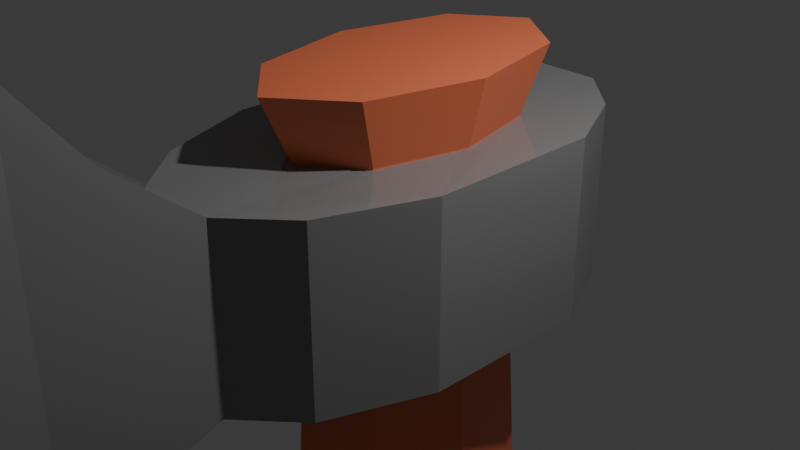# Source: untitled453453.blend  (saved by Blender 4.2.66; exported with 4.5.12 LTS)
import bpy
from mathutils import Matrix  # noqa: F401  (used for matrix-valued properties, if any)

bpy.ops.wm.read_factory_settings(use_empty=True)
scene = bpy.context.scene
scene.name = 'Scene'

# ---- collections
col_collection = bpy.data.collections.new('Collection'); scene.collection.children.link(col_collection)

# ---- materials (node trees are filled in below, after node groups)
mat_material_001 = bpy.data.materials.new('Material.001')
mat_material_002 = bpy.data.materials.new('Material.002')
mat_material_003 = bpy.data.materials.new('Material.003')

# ---- material node trees
mat_material_001.use_nodes = True; mat_material_001.node_tree.nodes.clear()
_N = mat_material_001.node_tree.nodes; _L = mat_material_001.node_tree.links
n0 = _N.new('ShaderNodeBsdfPrincipled'); n0.name = 'Principled BSDF'; n0.location = (10, 300)
n0.subsurface_method = 'RANDOM_WALK_SKIN'
n0.inputs[0].default_value = (0.8001, 0.186, 0.08311, 1.0)
n1 = _N.new('ShaderNodeOutputMaterial'); n1.name = 'Material Output'; n1.location = (300, 300)
_L.new(n0.outputs[0], n1.inputs[0])
n1.is_active_output = True
mat_material_002.use_nodes = True; mat_material_002.node_tree.nodes.clear()
_N = mat_material_002.node_tree.nodes; _L = mat_material_002.node_tree.links
n0 = _N.new('ShaderNodeBsdfPrincipled'); n0.name = 'Principled BSDF'; n0.location = (10, 300)
n0.subsurface_method = 'BURLEY'
n0.inputs[0].default_value = (0.2413, 0.2413, 0.2413, 1.0)
n0.inputs[2].default_value = 0.0
n1 = _N.new('ShaderNodeOutputMaterial'); n1.name = 'Material Output'; n1.location = (300, 300)
_L.new(n0.outputs[0], n1.inputs[0])
n1.is_active_output = True
mat_material_003.use_nodes = True; mat_material_003.node_tree.nodes.clear()
_N = mat_material_003.node_tree.nodes; _L = mat_material_003.node_tree.links
n0 = _N.new('ShaderNodeBsdfPrincipled'); n0.name = 'Principled BSDF'; n0.location = (10, 300)
n0.inputs[0].default_value = (0.6451, 0.6451, 0.6451, 1.0)
n1 = _N.new('ShaderNodeOutputMaterial'); n1.name = 'Material Output'; n1.location = (300, 300)
_L.new(n0.outputs[0], n1.inputs[0])
n1.is_active_output = True

# ---- world
world_world = bpy.data.worlds.new('World'); scene.world = world_world
world_world.use_nodes = True; world_world.node_tree.nodes.clear()
_N = world_world.node_tree.nodes; _L = world_world.node_tree.links
n0 = _N.new('ShaderNodeOutputWorld'); n0.name = 'World Output'; n0.location = (300, 300)
n1 = _N.new('ShaderNodeBackground'); n1.name = 'Background'; n1.location = (10, 300)
n1.inputs[0].default_value = (0.05088, 0.05088, 0.05088, 1.0)
_L.new(n1.outputs[0], n0.inputs[0])
n0.is_active_output = True
world_world.color = (0.05088, 0.05088, 0.05088)
world_world.sun_shadow_jitter_overblur = 0.0

# ---- cameras
cam_camera = bpy.data.cameras.new('Camera')
cam_camera.clip_end = 100.0
cam_camera.ortho_scale = 7.314

# ---- lights
light_light = bpy.data.lights.new('Light', 'POINT')
light_light.energy = 1000.0
light_light.shadow_soft_size = 0.1

# ---- meshes
me_cube_001 = bpy.data.meshes.new('Cube.001')
me_cube_001.from_pydata([], [], [])
_uv = me_cube_001.uv_layers.new(name='UVMap')
_uv.uv.foreach_set('vector', [])
me_cube_001.update()
me_cube_002 = bpy.data.meshes.new('Cube.002')
me_cube_002.from_pydata([(-1.0, -1.963, -1.0), (-1.0, -1.963, 1.0), (-1.0, 1.963, -1.0), (-1.0, 1.963, 1.0), (1.0, -1.963, -1.0), (1.0, -1.963, 1.0), (1.0, 1.963, -1.0), (1.0, 1.963, 1.0), (-1.426, 1.095, -1.0), (-1.418, 1.095, 1.0), (1.419, 1.095, -1.0), (1.418, 1.095, 1.0), (-1.418, -0.8338, -1.0), (1.418, -0.8338, 1.0), (-1.424, -0.8338, 1.0), (1.418, -0.8338, -1.0), (-0.4984, 2.522, -1.0), (-0.4984, 2.522, 1.0), (-0.4978, -2.522, -1.0), (-0.4984, -2.522, 1.0), (-0.6137, 1.208, 0.9478), (-0.6182, 1.062, -1.0), (-0.6283, -0.8888, 0.9487), (-0.5755, -0.8004, -1.0), (0.4001, 2.522, 1.0), (0.3995, -2.522, -1.0), (0.5018, 1.209, 0.948), (0.4872, -0.8886, 0.9489), (0.4001, 2.522, -1.0), (0.4001, -2.522, 1.0), (0.5403, 1.062, -1.0), (0.4772, -0.8004, -1.0), (-0.03895, 1.448, -1.0), (-0.04916, -1.186, -1.0), (-0.7939, 0.1308, -1.0), (-0.8774, 0.1737, 0.9477), (-0.06023, 1.618, 0.9478), (-0.05511, -1.334, 0.9482), (0.7212, 0.1745, 0.9479), (0.6957, 0.1308, -1.0), (0.41, -0.7564, 0.9507), (-0.5437, -0.7589, 0.9489), (-0.4984, -0.684, -1.0), (0.4001, -0.684, -1.0), (0.3321, -3.38, 1.682), (-0.4304, -3.38, 1.682), (-0.4304, -3.38, -1.388), (0.3321, -3.38, -1.388), (0.2799, -4.06, 2.547), (-0.3782, -4.06, 2.547), (-0.3782, -4.06, -2.253), (0.2799, -4.06, -2.253), (0.3273, -5.256, 4.298), (-0.4256, -5.256, 4.298), (-0.4256, -5.256, -3.836), (0.3273, -5.256, -3.836), (0.4001, -6.362, 5.808), (-0.4984, -6.362, 5.808), (-0.4984, -6.362, -5.808), (0.4001, -6.362, -5.808), (0.4001, -7.342, 7.87), (-0.4984, -7.342, 7.87), (-0.4984, -7.342, -7.66), (0.4001, -7.342, -7.66), (-0.05576, -8.077, 9.63), (-0.04256, -8.077, 9.63), (-0.04256, -8.077, -9.672), (-0.05576, -8.077, -9.672), (-0.04934, 1.93, 1.694), (-0.7497, 1.414, 1.694), (-1.044, 0.1697, 1.694), (-0.7497, -1.056, 1.694), (-0.04029, -1.634, 1.694), (0.6692, -1.056, 1.694), (0.963, 0.1697, 1.694), (0.6692, 1.414, 1.694), (-0.5707, 1.099, -23.95), (-0.04734, 1.485, -23.85), (-0.7903, 0.1695, -24.19), (-0.5707, -0.7463, -24.43), (-0.04058, -1.178, -24.55), (0.4896, -0.7463, -24.43), (0.7092, 0.1695, -24.19), (0.4896, 1.099, -23.95), (-0.04033, -1.567, -4.988), (-0.7235, -1.01, -4.988), (-1.006, 0.1697, -4.988), (-0.7235, 1.368, -4.988), (0.6428, 1.368, -4.988), (0.9258, 0.1697, -4.988), (0.6428, -1.01, -4.988), (-0.04905, 1.865, -4.988), (-0.0404, -1.456, -9.148), (-0.9447, 0.1696, -9.148), (0.5991, 1.291, -9.148), (0.5991, -0.9351, -9.148), (-0.6799, -0.9351, -9.148), (-0.6799, 1.291, -9.148), (0.8639, 0.1696, -9.148), (-0.04856, 1.756, -9.148), (-0.04058, -1.178, -13.28), (-0.7903, 0.1695, -13.28), (0.4896, 1.099, -13.28), (0.4896, -0.7463, -13.28), (-0.5707, -0.7463, -13.28), (-0.5707, 1.099, -13.28), (0.7092, 0.1695, -13.28), (-0.04734, 1.485, -13.28), (-0.04058, -1.178, -17.47), (-0.7903, 0.1695, -17.47), (0.4896, 1.099, -17.47), (0.4896, -0.7463, -17.47), (-0.5707, -0.7463, -17.47), (-0.5707, 1.099, -17.47), (0.7092, 0.1695, -17.47), (-0.04734, 1.485, -17.47), (-0.04058, -1.178, -20.83), (-0.7903, 0.1695, -20.83), (0.4896, 1.099, -20.83), (0.4896, -0.7463, -20.83), (-0.5707, -0.7463, -20.83), (-0.5707, 1.099, -20.83), (0.7092, 0.1695, -20.83), (-0.04734, 1.485, -20.83), (-0.6158, -0.8243, 0.9648), (-0.6158, 1.179, 0.9648), (0.7731, 0.1696, 0.9648), (-0.04784, 1.597, 0.9648), (-0.04051, -1.293, 0.9648), (-0.8542, 0.1696, 0.9648), (0.5348, 1.179, 0.9648), (0.5348, -0.8243, 0.9648), (-0.04053, -1.255, -1.018), (-0.8329, 0.1695, -1.018), (0.5198, 1.152, -1.018), (0.5198, -0.7984, -1.018), (-0.6008, -0.7984, -1.018), (-0.6008, 1.152, -1.018), (0.7518, 0.1695, -1.018), (-0.04768, 1.56, -1.018), (-0.5707, -0.7463, -20.83), (-0.5707, 1.099, -20.83), (0.7092, 0.1695, -20.83), (-0.04734, 1.485, -20.83), (-0.04058, -1.178, -20.83), (-0.7903, 0.1695, -20.83), (0.4896, 1.099, -20.83), (0.4896, -0.7463, -20.83), (-0.5707, -0.7463, -16.95), (-0.5707, 1.099, -16.95), (0.7092, 0.1695, -16.95), (-0.04734, 1.485, -16.95), (-0.04058, -1.178, -16.95), (-0.7903, 0.1695, -16.95), (0.4896, 1.099, -16.95), (0.4896, -0.7463, -16.95), (-0.04058, -1.178, -21.64), (-0.7903, 0.1695, -21.64), (0.4896, 1.099, -21.64), (0.4896, -0.7463, -21.64), (-0.5707, -0.7463, -21.64), (-0.5707, 1.099, -21.64), (0.7092, 0.1695, -21.64), (-0.04734, 1.485, -21.64), (-0.04058, -1.319, -16.95), (-0.04058, -1.319, -17.47), (-0.9311, 0.1693, -16.95), (-0.9311, 0.1693, -17.47), (0.6066, 1.178, -16.95), (0.6066, 1.178, -17.47), (0.6088, -0.8213, -16.95), (0.6088, -0.8213, -17.47), (0.85, 0.1693, -17.47), (-0.04819, 1.626, -17.47), (-0.6882, 1.177, -17.47), (-0.69, -0.8213, -17.47), (-0.69, -0.8213, -21.64), (-0.69, -0.8213, -20.83), (-0.6882, 1.177, -21.64), (-0.6882, 1.177, -20.83), (0.85, 0.1693, -21.64), (0.85, 0.1693, -20.83), (-0.04819, 1.626, -21.64), (-0.04819, 1.626, -20.83), (0.6088, -0.8213, -20.83), (0.6066, 1.178, -20.83), (-0.9311, 0.1693, -20.83), (-0.04058, -1.319, -20.83), (-0.69, -0.8213, -16.95), (-0.6882, 1.177, -16.95), (0.85, 0.1693, -16.95), (-0.04819, 1.626, -16.95), (-0.04058, -1.319, -21.64), (-0.9311, 0.1693, -21.64), (0.6066, 1.178, -21.64), (0.6088, -0.8213, -21.64), (-0.5707, 1.099, -24.14), (-0.04734, 1.485, -24.05), (-0.7903, 0.1695, -24.35), (-0.5707, -0.7463, -24.56), (-0.04058, -1.178, -24.66), (0.4896, -0.7463, -24.56), (0.7092, 0.1695, -24.35), (0.4896, 1.099, -24.14), (-0.5707, 1.116, -23.98), (-0.04734, 1.502, -23.89), (-0.7903, 0.1861, -24.22), (-0.5707, -0.7297, -24.45), (-0.04058, -1.162, -24.56), (0.4896, -0.7297, -24.45), (0.7092, 0.1861, -24.22), (0.4896, 1.116, -23.98), (-0.5331, 1.72, -26.66), (-0.04692, 2.078, -26.57), (-0.7371, 0.8564, -26.88), (-0.5331, 0.005652, -27.09), (-0.04063, -0.3957, -27.19), (0.4518, 0.005652, -27.09), (0.6558, 0.8564, -26.88), (0.4518, 1.72, -26.66), (0.4518, 1.443, -25.56), (0.6558, 0.579, -25.78), (0.4518, -0.2717, -25.99), (-0.04064, -0.6731, -26.09), (-0.5331, -0.2717, -25.99), (-0.7371, 0.579, -25.78), (-0.5331, 1.443, -25.56), (-0.04692, 1.801, -25.47), (0.4518, 1.719, -26.66), (0.4518, 0.004521, -27.09), (-0.5331, 0.004521, -27.09), (-0.5331, 1.719, -26.66), (0.6558, 0.8553, -26.87), (-0.04063, -0.3968, -27.19), (-0.7371, 0.8553, -26.87), (-0.04692, 2.077, -26.57), (1.062, 1.072, -26.5), (0.8111, 0.855, -26.87), (1.062, 0.4854, -26.65), (1.062, 0.9473, -26.01), (1.062, 0.3612, -26.15), (0.8111, 0.5788, -25.78), (0.2127, -0.7634, -26.96), (-0.04063, -0.4982, -27.22), (-0.2939, -0.7634, -26.96), (0.2127, -0.8876, -26.47), (-0.2939, -0.8876, -26.47), (-0.04064, -0.7745, -26.12), (-1.144, 0.4854, -26.65), (-0.8923, 0.855, -26.87), (-1.144, 1.072, -26.5), (-1.144, 0.3612, -26.15), (-1.144, 0.9474, -26.01), (-0.8923, 0.5788, -25.78), (-0.309, 2.3, -26.19), (-0.04761, 2.187, -26.54), (0.2111, 2.303, -26.19), (-0.309, 2.176, -25.7), (0.2111, 2.178, -25.7), (-0.04761, 1.911, -25.44), (-1.01, 1.478, -25.87), (-0.6775, 1.938, -25.76), (-0.6557, 1.52, -25.54), (-0.6892, -0.6143, -26.4), (-1.016, -0.1461, -26.28), (-0.6594, -0.3468, -26.01), (0.9349, -0.1461, -26.28), (0.608, -0.6143, -26.4), (0.5782, -0.3469, -26.01), (0.5928, 1.938, -25.76), (0.9277, 1.481, -25.87), (0.5736, 1.52, -25.54), (0.9277, 1.605, -26.36), (0.5928, 2.062, -26.25), (0.5736, 1.796, -26.64), (0.608, -0.4901, -26.89), (0.9349, -0.02191, -26.77), (0.5782, -0.07063, -27.11), (-1.016, -0.02191, -26.77), (-0.6892, -0.4901, -26.89), (-0.6594, -0.0706, -27.11), (-0.6775, 2.063, -26.25), (-1.01, 1.603, -26.37), (-0.6557, 1.796, -26.64)], [], [(8, 9, 3, 2), (28, 24, 7, 6), (15, 13, 5, 4), (18, 19, 1, 0), (31, 15, 4, 25), (22, 14, 1, 19), (17, 3, 9, 20), (28, 6, 10, 30), (6, 7, 11, 10), (12, 14, 9, 8), (0, 1, 14, 12), (20, 9, 14, 22, 35), (30, 10, 15, 31, 39), (10, 11, 13, 15), (8, 21, 34, 23, 12), (2, 16, 21, 8), (24, 17, 20, 36, 26), (27, 37, 22, 19, 29), (12, 23, 18, 0), (25, 29, 40, 43), (2, 3, 17, 16), (4, 5, 29, 25), (13, 27, 29, 5), (7, 24, 26, 11), (11, 26, 38, 27, 13), (16, 28, 30, 32, 21), (23, 33, 31, 25, 18), (16, 17, 24, 28), (27, 38, 39, 31), (38, 26, 30, 39), (23, 34, 35, 22), (37, 27, 31, 33), (33, 37, 22, 23), (34, 21, 20, 35), (36, 32, 30, 26), (32, 36, 20, 21), (43, 40, 41, 42), (29, 19, 41, 40), (19, 18, 42, 41), (18, 25, 43, 42), (29, 25, 47, 44), (44, 47, 51, 48), (19, 29, 44, 45), (18, 19, 45, 46), (25, 18, 46, 47), (51, 50, 54, 55), (46, 45, 49, 50), (47, 46, 50, 51), (45, 44, 48, 49), (52, 55, 59, 56), (49, 48, 52, 53), (48, 51, 55, 52), (50, 49, 53, 54), (56, 59, 63, 60), (54, 53, 57, 58), (55, 54, 58, 59), (53, 52, 56, 57), (63, 62, 66, 67), (58, 57, 61, 62), (59, 58, 62, 63), (57, 56, 60, 61), (66, 65, 64, 67), (61, 60, 64, 65), (60, 63, 67, 64), (62, 61, 65, 66), (69, 68, 75, 74, 73, 72, 71, 70), (83, 77, 197, 203), (160, 156, 80, 79), (161, 157, 78, 76), (162, 158, 83, 82), (156, 159, 81, 80), (157, 160, 79, 78), (163, 161, 76, 77), (158, 163, 77, 83), (159, 162, 82, 81), (135, 138, 89, 90), (134, 139, 91, 88), (139, 137, 87, 91), (133, 136, 85, 86), (132, 135, 90, 84), (138, 134, 88, 89), (137, 133, 86, 87), (136, 132, 84, 85), (90, 89, 98, 95), (88, 91, 99, 94), (91, 87, 97, 99), (86, 85, 96, 93), (84, 90, 95, 92), (89, 88, 94, 98), (87, 86, 93, 97), (85, 84, 92, 96), (95, 98, 106, 103), (94, 99, 107, 102), (99, 97, 105, 107), (93, 96, 104, 101), (92, 95, 103, 100), (98, 94, 102, 106), (97, 93, 101, 105), (96, 92, 100, 104), (151, 149, 189, 191), (161, 163, 182, 178), (111, 108, 165, 171), (118, 123, 183, 185), (153, 148, 188, 166), (163, 158, 194, 182), (112, 109, 167, 175), (119, 122, 181, 184), (147, 142, 122, 119), (146, 143, 123, 118), (143, 141, 121, 123), (145, 140, 120, 117), (144, 147, 119, 116), (142, 146, 118, 122), (141, 145, 117, 121), (140, 144, 116, 120), (71, 72, 128, 124), (69, 70, 129, 125), (74, 75, 130, 126), (72, 73, 131, 128), (70, 71, 124, 129), (68, 69, 125, 127), (75, 68, 127, 130), (73, 74, 126, 131), (124, 128, 132, 136), (125, 129, 133, 137), (126, 130, 134, 138), (128, 131, 135, 132), (129, 124, 136, 133), (127, 125, 137, 139), (130, 127, 139, 134), (131, 126, 138, 135), (112, 108, 144, 140), (113, 109, 145, 141), (114, 110, 146, 142), (108, 111, 147, 144), (109, 112, 140, 145), (115, 113, 141, 143), (110, 115, 143, 146), (111, 114, 142, 147), (104, 100, 152, 148), (105, 101, 153, 149), (106, 102, 154, 150), (100, 103, 155, 152), (101, 104, 148, 153), (107, 105, 149, 151), (102, 107, 151, 154), (103, 106, 150, 155), (152, 155, 170, 164), (162, 159, 195, 180), (113, 115, 173, 174), (150, 154, 168, 190), (115, 110, 169, 173), (149, 153, 166, 189), (114, 111, 171, 172), (148, 152, 164, 188), (170, 190, 172, 171), (168, 191, 173, 169), (191, 189, 174, 173), (166, 188, 175, 167), (164, 170, 171, 165), (190, 168, 169, 172), (189, 166, 167, 174), (188, 164, 165, 175), (184, 181, 180, 195), (185, 183, 182, 194), (183, 179, 178, 182), (186, 177, 176, 193), (187, 184, 195, 192), (181, 185, 194, 180), (179, 186, 193, 178), (177, 187, 192, 176), (123, 121, 179, 183), (110, 114, 172, 169), (160, 157, 193, 176), (154, 151, 191, 168), (117, 120, 177, 186), (109, 113, 174, 167), (159, 156, 192, 195), (155, 150, 190, 170), (116, 119, 184, 187), (108, 112, 175, 165), (158, 162, 180, 194), (122, 118, 185, 181), (157, 161, 178, 193), (121, 117, 186, 179), (156, 160, 176, 192), (120, 116, 187, 177), (197, 196, 204, 205), (81, 82, 202, 201), (79, 80, 200, 199), (76, 78, 198, 196), (82, 83, 203, 202), (80, 81, 201, 200), (78, 79, 199, 198), (77, 76, 196, 197), (232, 228, 219, 218), (203, 197, 205, 211), (201, 202, 210, 209), (199, 200, 208, 207), (196, 198, 206, 204), (202, 203, 211, 210), (200, 201, 209, 208), (198, 199, 207, 206), (212, 214, 215, 216, 217, 218, 219, 213), (233, 229, 217, 216), (234, 230, 215, 214), (235, 231, 212, 213), (228, 235, 213, 219), (229, 232, 218, 217), (230, 233, 216, 215), (231, 234, 214, 212), (204, 206, 225, 226), (207, 208, 223, 224), (209, 210, 221, 222), (211, 205, 227, 220), (205, 204, 226, 227), (206, 207, 224, 225), (208, 209, 222, 223), (210, 211, 220, 221), (239, 270, 272, 236), (227, 226, 262, 259), (223, 222, 268, 247), (245, 267, 275, 242), (251, 264, 278, 248), (230, 234, 249, 280), (232, 229, 277, 237), (226, 225, 253, 262), (229, 233, 243, 277), (221, 220, 271, 241), (231, 235, 255, 283), (269, 258, 256, 273), (260, 252, 250, 282), (263, 246, 244, 279), (266, 240, 238, 276), (220, 227, 259, 271), (257, 261, 281, 254), (235, 228, 274, 255), (224, 223, 247, 265), (234, 231, 283, 249), (222, 221, 241, 268), (233, 230, 280, 243), (225, 224, 265, 253), (236, 237, 238), (239, 240, 241), (242, 243, 244), (245, 246, 247), (248, 249, 250), (251, 252, 253), (254, 255, 256), (257, 258, 259), (260, 261, 262), (263, 264, 265), (266, 267, 268), (269, 270, 271), (272, 273, 274), (275, 276, 277), (278, 279, 280), (281, 282, 283), (238, 240, 239, 236), (244, 246, 245, 242), (250, 252, 251, 248), (256, 258, 257, 254), (252, 260, 262, 253), (246, 263, 265, 247), (240, 266, 268, 241), (258, 269, 271, 259), (261, 257, 259, 262), (264, 251, 253, 265), (267, 245, 247, 268), (270, 239, 241, 271), (269, 273, 272, 270), (266, 276, 275, 267), (263, 279, 278, 264), (260, 282, 281, 261), (249, 283, 282, 250), (243, 280, 279, 244), (237, 277, 276, 238), (255, 274, 273, 256), (283, 255, 254, 281), (280, 249, 248, 278), (277, 243, 242, 275), (274, 237, 236, 272), (228, 232, 237, 274)])
me_cube_002.polygons.foreach_set('material_index', [1, 1, 1, 1, 1, 1, 1, 1, 1, 1, 1, 1, 1, 1, 1, 1, 1, 1, 1, 1, 1, 1, 1, 1, 1, 1, 1, 1, 1, 1, 1, 1, 1, 1, 1, 1, 1, 1, 1, 1, 1, 1, 1, 1, 1, 1, 1, 1, 1, 1, 1, 1, 1, 1, 1, 1, 1, 1, 1, 1, 1, 1, 1, 2, 2, 0, 0, 0, 0, 0, 0, 0, 0, 0, 0, 0, 0, 0, 0, 0, 0, 0, 0, 0, 0, 0, 0, 0, 0, 0, 0, 0, 0, 0, 0, 0, 0, 0, 0, 0, 0, 0, 1, 0, 0, 1, 1, 0, 0, 0, 0, 0, 0, 0, 0, 0, 0, 0, 0, 0, 0, 0, 0, 0, 0, 0, 0, 0, 0, 0, 0, 1, 1, 1, 1, 1, 1, 1, 1, 0, 0, 0, 0, 0, 0, 0, 0, 0, 0, 0, 0, 0, 0, 0, 0, 1, 1, 1, 1, 1, 1, 1, 1, 1, 1, 1, 1, 1, 1, 1, 1, 1, 0, 0, 0, 0, 1, 0, 0, 1, 1, 0, 1, 0, 0, 0, 1, 0, 0, 0, 0, 0, 0, 0, 0, 0, 0, 0, 0, 0, 0, 0, 0, 0, 0, 0, 0, 0, 0, 0, 0, 0, 0, 0, 0, 0, 0, 0, 0, 0, 0, 0, 0, 0, 0, 0, 0, 0, 0, 0, 0, 0, 0, 0, 0, 0, 0, 0, 0, 0, 0, 0, 0, 0, 0, 0, 0, 0, 0, 0, 0, 0, 0, 0, 0, 0, 0, 0, 0, 0, 0, 0, 0, 0, 0, 0, 0, 0, 0, 0, 0, 0, 0, 0, 0, 0, 0, 0, 0, 0, 0, 0, 0])
_uv = me_cube_002.uv_layers.new(name='UVMap')
_uv.uv.foreach_set('vector', [0.375, 0.1767, 0.625, 0.1767, 0.625, 0.25, 0.375, 0.25, 0.375, 0.4126, 0.625, 0.4126, 0.625, 0.5, 0.375, 0.5, 0.375, 0.66, 0.625, 0.66, 0.625, 0.75, 0.375, 0.75, 0.375, 0.9249, 0.625, 0.9249, 0.625, 1.0, 0.375, 1.0, 0.2876, 0.66, 0.375, 0.66, 0.375, 0.75, 0.2876, 0.75, 0.7999, 0.66, 0.875, 0.66, 0.875, 0.75, 0.7999, 0.75, 0.7999, 0.5, 0.875, 0.5, 0.875, 0.5733, 0.7999, 0.5733, 0.2876, 0.5, 0.375, 0.5, 0.375, 0.5733, 0.2876, 0.5733, 0.375, 0.5, 0.625, 0.5, 0.625, 0.5733, 0.375, 0.5733, 0.375, 0.09, 0.625, 0.09, 0.625, 0.1767, 0.375, 0.1767, 0.375, 0.0, 0.625, 0.0, 0.625, 0.09, 0.375, 0.09, 0.7999, 0.5733, 0.875, 0.5733, 0.875, 0.66, 0.7999, 0.66, 0.7999, 0.6167, 0.2876, 0.5733, 0.375, 0.5733, 0.375, 0.66, 0.2876, 0.66, 0.2876, 0.6167, 0.375, 0.5733, 0.625, 0.5733, 0.625, 0.66, 0.375, 0.66, 0.125, 0.5733, 0.2001, 0.5733, 0.2001, 0.6167, 0.2001, 0.66, 0.125, 0.66, 0.125, 0.5, 0.2001, 0.5, 0.2001, 0.5733, 0.125, 0.5733, 0.7124, 0.5, 0.7999, 0.5, 0.7999, 0.5733, 0.7561, 0.5733, 0.7124, 0.5733, 0.7124, 0.66, 0.7561, 0.66, 0.7999, 0.66, 0.7999, 0.75, 0.7124, 0.75, 0.125, 0.66, 0.2001, 0.66, 0.2001, 0.75, 0.125, 0.75, 0.375, 0.8374, 0.625, 0.8374, 0.625, 0.8374, 0.375, 0.8374, 0.375, 0.25, 0.625, 0.25, 0.625, 0.3251, 0.375, 0.3251, 0.375, 0.75, 0.625, 0.75, 0.625, 0.8374, 0.375, 0.8374, 0.625, 0.66, 0.7124, 0.66, 0.7124, 0.75, 0.625, 0.75, 0.625, 0.5, 0.7124, 0.5, 0.7124, 0.5733, 0.625, 0.5733, 0.625, 0.5733, 0.7124, 0.5733, 0.7124, 0.6167, 0.7124, 0.66, 0.625, 0.66, 0.2001, 0.5, 0.2876, 0.5, 0.2876, 0.5733, 0.2439, 0.5733, 0.2001, 0.5733, 0.2001, 0.66, 0.2439, 0.66, 0.2876, 0.66, 0.2876, 0.75, 0.2001, 0.75, 0.375, 0.3251, 0.625, 0.3251, 0.625, 0.4126, 0.375, 0.4126, 0.7124, 0.66, 0.7124, 0.6167, 0.2876, 0.6167, 0.2876, 0.66, 0.7124, 0.6167, 0.7124, 0.5733, 0.2876, 0.5733, 0.2876, 0.6167, 0.2001, 0.66, 0.2001, 0.6167, 0.7999, 0.6167, 0.7999, 0.66, 0.7561, 0.66, 0.7124, 0.66, 0.2876, 0.66, 0.2439, 0.66, 0.2439, 0.66, 0.7561, 0.66, 0.7999, 0.66, 0.2001, 0.66, 0.2001, 0.6167, 0.2001, 0.5733, 0.7999, 0.5733, 0.7999, 0.6167, 0.7561, 0.5733, 0.2439, 0.5733, 0.2876, 0.5733, 0.7124, 0.5733, 0.2439, 0.5733, 0.7561, 0.5733, 0.7999, 0.5733, 0.2001, 0.5733, 0.375, 0.8374, 0.625, 0.8374, 0.625, 0.9249, 0.375, 0.9249, 0.7124, 0.75, 0.7999, 0.75, 0.7999, 0.75, 0.7124, 0.75, 0.625, 0.9249, 0.375, 0.9249, 0.375, 0.9249, 0.625, 0.9249, 0.2001, 0.75, 0.2876, 0.75, 0.2876, 0.75, 0.2001, 0.75, 0.625, 0.8374, 0.375, 0.8374, 0.375, 0.8374, 0.625, 0.8374, 0.625, 0.8374, 0.375, 0.8374, 0.375, 0.8374, 0.625, 0.8374, 0.7999, 0.75, 0.7124, 0.75, 0.7124, 0.75, 0.7999, 0.75, 0.375, 0.9249, 0.625, 0.9249, 0.625, 0.9249, 0.375, 0.9249, 0.2876, 0.75, 0.2001, 0.75, 0.2001, 0.75, 0.2876, 0.75, 0.2876, 0.75, 0.2001, 0.75, 0.2001, 0.75, 0.2876, 0.75, 0.375, 0.9249, 0.625, 0.9249, 0.625, 0.9249, 0.375, 0.9249, 0.2876, 0.75, 0.2001, 0.75, 0.2001, 0.75, 0.2876, 0.75, 0.7999, 0.75, 0.7124, 0.75, 0.7124, 0.75, 0.7999, 0.75, 0.625, 0.8374, 0.375, 0.8374, 0.375, 0.8374, 0.625, 0.8374, 0.7999, 0.75, 0.7124, 0.75, 0.7124, 0.75, 0.7999, 0.75, 0.625, 0.8374, 0.375, 0.8374, 0.375, 0.8374, 0.625, 0.8374, 0.375, 0.9249, 0.625, 0.9249, 0.625, 0.9249, 0.375, 0.9249, 0.625, 0.8374, 0.375, 0.8374, 0.375, 0.8374, 0.625, 0.8374, 0.375, 0.9249, 0.625, 0.9249, 0.625, 0.9249, 0.375, 0.9249, 0.2876, 0.75, 0.2001, 0.75, 0.2001, 0.75, 0.2876, 0.75, 0.7999, 0.75, 0.7124, 0.75, 0.7124, 0.75, 0.7999, 0.75, 0.2876, 0.75, 0.2001, 0.75, 0.2001, 0.75, 0.2876, 0.75, 0.375, 0.9249, 0.625, 0.9249, 0.625, 0.9249, 0.375, 0.9249, 0.2876, 0.75, 0.2001, 0.75, 0.2001, 0.75, 0.2876, 0.75, 0.7999, 0.75, 0.7124, 0.75, 0.7124, 0.75, 0.7999, 0.75, 0.375, 0.9249, 0.625, 0.9249, 0.7124, 0.75, 0.375, 0.8374, 0.7999, 0.75, 0.7124, 0.75, 0.7124, 0.75, 0.7999, 0.75, 0.625, 0.8374, 0.375, 0.8374, 0.375, 0.8374, 0.625, 0.8374, 0.375, 0.9249, 0.625, 0.9249, 0.625, 0.9249, 0.375, 0.9249, 0.0, 0.0, 0.0, 0.0, 0.0, 0.0, 0.0, 0.0, 0.0, 0.0, 0.0, 0.0, 0.0, 0.0, 0.0, 0.0, 0.0, 0.0, 0.0, 0.0, 0.0, 0.0, 0.0, 0.0, 0.0, 0.0, 0.0, 0.0, 0.0, 0.0, 0.0, 0.0, 0.0, 0.0, 0.0, 0.0, 0.0, 0.0, 0.0, 0.0, 0.0, 0.0, 0.0, 0.0, 0.0, 0.0, 0.0, 0.0, 0.0, 0.0, 0.0, 0.0, 0.0, 0.0, 0.0, 0.0, 0.0, 0.0, 0.0, 0.0, 0.0, 0.0, 0.0, 0.0, 0.0, 0.0, 0.0, 0.0, 0.0, 0.0, 0.0, 0.0, 0.0, 0.0, 0.0, 0.0, 0.0, 0.0, 0.0, 0.0, 0.0, 0.0, 0.0, 0.0, 0.0, 0.0, 0.0, 0.0, 0.0, 0.0, 0.0, 0.0, 0.0, 0.0, 0.0, 0.0, 0.0, 0.0, 0.0, 0.0, 0.0, 0.0, 0.0, 0.0, 0.0, 0.0, 0.0, 0.0, 0.0, 0.0, 0.0, 0.0, 0.0, 0.0, 0.0, 0.0, 0.0, 0.0, 0.0, 0.0, 0.0, 0.0, 0.0, 0.0, 0.0, 0.0, 0.0, 0.0, 0.0, 0.0, 0.0, 0.0, 0.0, 0.0, 0.0, 0.0, 0.0, 0.0, 0.0, 0.0, 0.0, 0.0, 0.0, 0.0, 0.0, 0.0, 0.0, 0.0, 0.0, 0.0, 0.0, 0.0, 0.0, 0.0, 0.0, 0.0, 0.0, 0.0, 0.0, 0.0, 0.0, 0.0, 0.0, 0.0, 0.0, 0.0, 0.0, 0.0, 0.0, 0.0, 0.0, 0.0, 0.0, 0.0, 0.0, 0.0, 0.0, 0.0, 0.0, 0.0, 0.0, 0.0, 0.0, 0.0, 0.0, 0.0, 0.0, 0.0, 0.0, 0.0, 0.0, 0.0, 0.0, 0.0, 0.0, 0.0, 0.0, 0.0, 0.0, 0.0, 0.0, 0.0, 0.0, 0.0, 0.0, 0.0, 0.0, 0.0, 0.0, 0.0, 0.0, 0.0, 0.0, 0.0, 0.0, 0.0, 0.0, 0.0, 0.0, 0.0, 0.0, 0.0, 0.0, 0.0, 0.0, 0.0, 0.0, 0.0, 0.0, 0.0, 0.0, 0.0, 0.0, 0.0, 0.0, 0.0, 0.0, 0.0, 0.0, 0.0, 0.0, 0.0, 0.0, 0.0, 0.0, 0.0, 0.0, 0.0, 0.0, 0.0, 0.0, 0.0, 0.0, 0.0, 0.0, 0.0, 0.0, 0.0, 0.0, 0.0, 0.0, 0.0, 0.0, 0.0, 0.0, 0.0, 0.0, 0.0, 0.0, 0.0, 0.0, 0.0, 0.0, 0.0, 0.0, 0.0, 0.0, 0.0, 0.0, 0.0, 0.0, 0.0, 0.0, 0.0, 0.0, 0.0, 0.0, 0.0, 0.0, 0.0, 0.0, 0.0, 0.0, 0.0, 0.0, 0.0, 0.0, 0.0, 0.0, 0.0, 0.0, 0.0, 0.0, 0.0, 0.0, 0.0, 0.0, 0.0, 0.0, 0.0, 0.0, 0.0, 0.0, 0.0, 0.0, 0.0, 0.0, 0.0, 0.0, 0.0, 0.0, 0.0, 0.0, 0.0, 0.0, 0.0, 0.0, 0.0, 0.0, 0.0, 0.0, 0.0, 0.0, 0.0, 0.0, 0.0, 0.0, 0.0, 0.0, 0.0, 0.0, 0.0, 0.0, 0.0, 0.0, 0.0, 0.0, 0.0, 0.0, 0.0, 0.0, 0.0, 0.0, 0.0, 0.0, 0.0, 0.0, 0.0, 0.0, 0.0, 0.0, 0.0, 0.0, 0.0, 0.0, 0.0, 0.0, 0.0, 0.0, 0.0, 0.0, 0.0, 0.0, 0.0, 0.0, 0.0, 0.0, 0.0, 0.0, 0.0, 0.0, 0.0, 0.0, 0.0, 0.0, 0.0, 0.0, 0.0, 0.0, 0.0, 0.0, 0.0, 0.0, 0.0, 0.0, 0.0, 0.0, 0.0, 0.0, 0.0, 0.0, 0.0, 0.0, 0.0, 0.0, 0.0, 0.0, 0.0, 0.0, 0.0, 0.0, 0.0, 0.0, 0.0, 0.0, 0.0, 0.0, 0.0, 0.0, 0.0, 0.0, 0.0, 0.0, 0.0, 0.0, 0.0, 0.0, 0.0, 0.0, 0.0, 0.0, 0.0, 0.0, 0.0, 0.0, 0.0, 0.0, 0.0, 0.0, 0.0, 0.0, 0.0, 0.0, 0.0, 0.0, 0.0, 0.0, 0.0, 0.0, 0.0, 0.0, 0.0, 0.0, 0.0, 0.0, 0.0, 0.0, 0.0, 0.0, 0.0, 0.0, 0.0, 0.0, 0.0, 0.0, 0.0, 0.0, 0.0, 0.0, 0.0, 0.0, 0.0, 0.0, 0.0, 0.0, 0.0, 0.0, 0.0, 0.0, 0.0, 0.0, 0.0, 0.0, 0.0, 0.0, 0.0, 0.0, 0.0, 0.0, 0.0, 0.0, 0.0, 0.0, 0.0, 0.0, 0.0, 0.0, 0.0, 0.0, 0.0, 0.0, 0.0, 0.0, 0.0, 0.0, 0.0, 0.0, 0.0, 0.0, 0.0, 0.0, 0.0, 0.0, 0.0, 0.0, 0.0, 0.0, 0.0, 0.0, 0.0, 0.0, 0.0, 0.0, 0.0, 0.0, 0.0, 0.0, 0.0, 0.0, 0.0, 0.0, 0.0, 0.0, 0.0, 0.0, 0.0, 0.0, 0.0, 0.0, 0.0, 0.0, 0.0, 0.0, 0.0, 0.0, 0.0, 0.0, 0.0, 0.0, 0.0, 0.0, 0.0, 0.0, 0.0, 0.0, 0.0, 0.0, 0.0, 0.0, 0.0, 0.0, 0.0, 0.0, 0.0, 0.0, 0.0, 0.0, 0.0, 0.0, 0.0, 0.0, 0.0, 0.0, 0.0, 0.0, 0.0, 0.0, 0.0, 0.0, 0.0, 0.0, 0.0, 0.0, 0.0, 0.0, 0.0, 0.0, 0.0, 0.0, 0.0, 0.0, 0.0, 0.0, 0.0, 0.0, 0.0, 0.0, 0.0, 0.0, 0.0, 0.0, 0.0, 0.0, 0.0, 0.0, 0.0, 0.0, 0.0, 0.0, 0.0, 0.0, 0.0, 0.0, 0.0, 0.0, 0.0, 0.0, 0.0, 0.0, 0.0, 0.0, 0.0, 0.0, 0.0, 0.0, 0.0, 0.0, 0.0, 0.0, 0.0, 0.0, 0.0, 0.0, 0.0, 0.0, 0.0, 0.0, 0.0, 0.0, 0.0, 0.0, 0.0, 0.0, 0.0, 0.0, 0.0, 0.0, 0.0, 0.0, 0.0, 0.0, 0.0, 0.0, 0.0, 0.0, 0.0, 0.0, 0.0, 0.0, 0.0, 0.0, 0.0, 0.0, 0.0, 0.0, 0.0, 0.0, 0.0, 0.0, 0.0, 0.0, 0.0, 0.0, 0.0, 0.0, 0.0, 0.0, 0.0, 0.0, 0.0, 0.0, 0.0, 0.0, 0.0, 0.0, 0.0, 0.0, 0.0, 0.0, 0.0, 0.0, 0.0, 0.0, 0.0, 0.0, 0.0, 0.0, 0.0, 0.0, 0.0, 0.0, 0.0, 0.0, 0.0, 0.0, 0.0, 0.0, 0.0, 0.0, 0.0, 0.0, 0.0, 0.0, 0.0, 0.0, 0.0, 0.0, 0.0, 0.0, 0.0, 0.0, 0.0, 0.0, 0.0, 0.0, 0.0, 0.0, 0.0, 0.0, 0.0, 0.0, 0.0, 0.0, 0.0, 0.0, 0.0, 0.0, 0.0, 0.0, 0.0, 0.0, 0.0, 0.0, 0.0, 0.0, 0.0, 0.0, 0.0, 0.0, 0.0, 0.0, 0.0, 0.0, 0.0, 0.0, 0.0, 0.0, 0.0, 0.0, 0.0, 0.0, 0.0, 0.0, 0.0, 0.0, 0.0, 0.0, 0.0, 0.0, 0.0, 0.0, 0.0, 0.0, 0.0, 0.0, 0.0, 0.0, 0.0, 0.0, 0.0, 0.0, 0.0, 0.0, 0.0, 0.0, 0.0, 0.0, 0.0, 0.0, 0.0, 0.0, 0.0, 0.0, 0.0, 0.0, 0.0, 0.0, 0.0, 0.0, 0.0, 0.0, 0.0, 0.0, 0.0, 0.0, 0.0, 0.0, 0.0, 0.0, 0.0, 0.0, 0.0, 0.0, 0.0, 0.0, 0.0, 0.0, 0.0, 0.0, 0.0, 0.0, 0.0, 0.0, 0.0, 0.0, 0.0, 0.0, 0.0, 0.0, 0.0, 0.0, 0.0, 0.0, 0.0, 0.0, 0.0, 0.0, 0.0, 0.0, 0.0, 0.0, 0.0, 0.0, 0.0, 0.0, 0.0, 0.0, 0.0, 0.0, 0.0, 0.0, 0.0, 0.0, 0.0, 0.0, 0.0, 0.0, 0.0, 0.0, 0.0, 0.0, 0.0, 0.0, 0.0, 0.0, 0.0, 0.0, 0.0, 0.0, 0.0, 0.0, 0.0, 0.0, 0.0, 0.0, 0.0, 0.0, 0.0, 0.0, 0.0, 0.0, 0.0, 0.0, 0.0, 0.0, 0.0, 0.0, 0.0, 0.0, 0.0, 0.0, 0.0, 0.0, 0.0, 0.0, 0.0, 0.0, 0.0, 0.0, 0.0, 0.0, 0.0, 0.0, 0.0, 0.0, 0.0, 0.0, 0.0, 0.0, 0.0, 0.0, 0.0, 0.0, 0.0, 0.0, 0.0, 0.0, 0.0, 0.0, 0.0, 0.0, 0.0, 0.0, 0.0, 0.0, 0.0, 0.0, 0.0, 0.0, 0.0, 0.0, 0.0, 0.0, 0.0, 0.0, 0.0, 0.0, 0.0, 0.0, 0.0, 0.0, 0.0, 0.0, 0.0, 0.0, 0.0, 0.0, 0.0, 0.0, 0.0, 0.0, 0.0, 0.0, 0.0, 0.0, 0.0, 0.0, 0.0, 0.0, 0.0, 0.0, 0.0, 0.0, 0.0, 0.0, 0.0, 0.0, 0.0, 0.0, 0.0, 0.0, 0.0, 0.0, 0.0, 0.0, 0.0, 0.0, 0.0, 0.0, 0.0, 0.0, 0.0, 0.0, 0.0, 0.0, 0.0, 0.0, 0.0, 0.0, 0.0, 0.0, 0.0, 0.0, 0.0, 0.0, 0.0, 0.0, 0.0, 0.0, 0.0, 0.0, 0.0, 0.0, 0.0, 0.0, 0.0, 0.0, 0.0, 0.0, 0.0, 0.0, 0.0, 0.0, 0.0, 0.0, 0.0, 0.0, 0.0, 0.0, 0.0, 0.0, 0.0, 0.0, 0.0, 0.0, 0.0, 0.0, 0.0, 0.0, 0.0, 0.0, 0.0, 0.0, 0.0, 0.0, 0.0, 0.0, 0.0, 0.0, 0.0, 0.0, 0.0, 0.0, 0.0, 0.0, 0.0, 0.0, 0.0, 0.0, 0.0, 0.0, 0.0, 0.0, 0.0, 0.0, 0.0, 0.0, 0.0, 0.0, 0.0, 0.0, 0.0, 0.0, 0.0, 0.0, 0.0, 0.0, 0.0, 0.0, 0.0, 0.0, 0.0, 0.0, 0.0, 0.0, 0.0, 0.0, 0.0, 0.0, 0.0, 0.0, 0.0, 0.0, 0.0, 0.0, 0.0, 0.0, 0.0, 0.0, 0.0, 0.0, 0.0, 0.0, 0.0, 0.0, 0.0, 0.0, 0.0, 0.0, 0.0, 0.0, 0.0, 0.0, 0.0, 0.0, 0.0, 0.0, 0.0, 0.0, 0.0, 0.0, 0.0, 0.0, 0.0, 0.0, 0.0, 0.0, 0.0, 0.0, 0.0, 0.0, 0.0, 0.0, 0.0, 0.0, 0.0, 0.0, 0.0, 0.0, 0.0, 0.0, 0.0, 0.0, 0.0, 0.0, 0.0, 0.0, 0.0, 0.0, 0.0, 0.0, 0.0, 0.0, 0.0, 0.0, 0.0, 0.0, 0.0, 0.0, 0.0, 0.0, 0.0, 0.0, 0.0, 0.0, 0.0, 0.0, 0.0, 0.0, 0.0, 0.0, 0.0, 0.0, 0.0, 0.0, 0.0, 0.0, 0.0, 0.0, 0.0, 0.0, 0.0, 0.0, 0.0, 0.0, 0.0, 0.0, 0.0, 0.0, 0.0, 0.0, 0.0, 0.0, 0.0, 0.0, 0.0, 0.0, 0.0, 0.0, 0.0, 0.0, 0.0, 0.0, 0.0, 0.0, 0.0, 0.0, 0.0, 0.0, 0.0, 0.0, 0.0, 0.0, 0.0, 0.0, 0.0, 0.0, 0.0, 0.0, 0.0, 0.0, 0.0, 0.0, 0.0, 0.0, 0.0, 0.0, 0.0, 0.0, 0.0, 0.0, 0.0, 0.0, 0.0, 0.0, 0.0, 0.0, 0.0, 0.0, 0.0, 0.0, 0.0, 0.0, 0.0, 0.0, 0.0, 0.0, 0.0, 0.0, 0.0, 0.0, 0.0, 0.0, 0.0, 0.0, 0.0, 0.0, 0.0, 0.0, 0.0, 0.0, 0.0, 0.0, 0.0, 0.0, 0.0, 0.0, 0.0, 0.0, 0.0, 0.0, 0.0, 0.0, 0.0, 0.0, 0.0, 0.0, 0.0, 0.0, 0.0, 0.0, 0.0, 0.0, 0.0, 0.0, 0.0, 0.0, 0.0, 0.0, 0.0, 0.0, 0.0, 0.0, 0.0, 0.0, 0.0, 0.0, 0.0, 0.0, 0.0, 0.0, 0.0, 0.0, 0.0, 0.0, 0.0, 0.0, 0.0, 0.0, 0.0, 0.0, 0.0, 0.0, 0.0, 0.0, 0.0, 0.0, 0.0, 0.0, 0.0, 0.0, 0.0, 0.0, 0.0, 0.0, 0.0, 0.0, 0.0, 0.0, 0.0, 0.0, 0.0, 0.0, 0.0, 0.0, 0.0, 0.0, 0.0, 0.0, 0.0, 0.0, 0.0, 0.0, 0.0, 0.0, 0.0, 0.0, 0.0, 0.0, 0.0, 0.0, 0.0, 0.0, 0.0, 0.0, 0.0, 0.0, 0.0, 0.0, 0.0, 0.0, 0.0, 0.0, 0.0, 0.0, 0.0, 0.0, 0.0, 0.0, 0.0, 0.0, 0.0, 0.0, 0.0, 0.0, 0.0, 0.0, 0.0, 0.0, 0.0, 0.0, 0.0, 0.0, 0.0, 0.0, 0.0, 0.0, 0.0, 0.0, 0.0, 0.0, 0.0, 0.0, 0.0, 0.0, 0.0, 0.0, 0.0, 0.0, 0.0, 0.0, 0.0, 0.0, 0.0, 0.0, 0.0, 0.0, 0.0, 0.0, 0.0, 0.0, 0.0, 0.0, 0.0, 0.0, 0.0, 0.0, 0.0, 0.0, 0.0, 0.0, 0.0, 0.0, 0.0, 0.0, 0.0, 0.0, 0.0, 0.0, 0.0, 0.0, 0.0, 0.0, 0.0, 0.0, 0.0, 0.0, 0.0, 0.0, 0.0, 0.0, 0.0, 0.0, 0.0, 0.0, 0.0, 0.0, 0.0, 0.0, 0.0, 0.0, 0.0, 0.0, 0.0, 0.0, 0.0, 0.0, 0.0, 0.0, 0.0, 0.0, 0.0, 0.0, 0.0, 0.0, 0.0, 0.0, 0.0, 0.0, 0.0, 0.0, 0.0, 0.0, 0.0, 0.0, 0.0, 0.0, 0.0, 0.0, 0.0, 0.0, 0.0, 0.0, 0.0, 0.0, 0.0, 0.0, 0.0, 0.0, 0.0, 0.0, 0.0, 0.0, 0.0, 0.0, 0.0, 0.0, 0.0, 0.0, 0.0, 0.0, 0.0, 0.0, 0.0, 0.0, 0.0, 0.0, 0.0, 0.0, 0.0, 0.0, 0.0, 0.0, 0.0, 0.0, 0.0, 0.0, 0.0, 0.0, 0.0, 0.0, 0.0, 0.0, 0.0, 0.0, 0.0, 0.0, 0.0, 0.0, 0.0, 0.0, 0.0, 0.0, 0.0, 0.0, 0.0, 0.0, 0.0, 0.0, 0.0, 0.0, 0.0, 0.0, 0.0, 0.0, 0.0, 0.0, 0.0, 0.0, 0.0, 0.0, 0.0, 0.0, 0.0, 0.0, 0.0, 0.0, 0.0, 0.0, 0.0, 0.0, 0.0, 0.0, 0.0, 0.0, 0.0, 0.0, 0.0, 0.0, 0.0, 0.0, 0.0, 0.0, 0.0, 0.0, 0.0, 0.0, 0.0, 0.0, 0.0, 0.0, 0.0, 0.0, 0.0, 0.0, 0.0, 0.0, 0.0, 0.0, 0.0, 0.0, 0.0, 0.0, 0.0, 0.0, 0.0, 0.0, 0.0, 0.0, 0.0, 0.0, 0.0, 0.0, 0.0, 0.0, 0.0, 0.0, 0.0, 0.0, 0.0, 0.0, 0.0, 0.0, 0.0, 0.0, 0.0, 0.0, 0.0, 0.0, 0.0, 0.0, 0.0, 0.0, 0.0, 0.0, 0.0, 0.0, 0.0, 0.0, 0.0, 0.0, 0.0, 0.0, 0.0, 0.0, 0.0, 0.0, 0.0, 0.0, 0.0, 0.0, 0.0, 0.0, 0.0, 0.0, 0.0, 0.0, 0.0, 0.0, 0.0, 0.0, 0.0, 0.0, 0.0, 0.0, 0.0, 0.0, 0.0, 0.0, 0.0, 0.0, 0.0, 0.0, 0.0, 0.0, 0.0, 0.0, 0.0, 0.0, 0.0, 0.0, 0.0, 0.0, 0.0, 0.0, 0.0, 0.0, 0.0, 0.0, 0.0, 0.0, 0.0, 0.0, 0.0, 0.0, 0.0, 0.0, 0.0, 0.0, 0.0, 0.0, 0.0, 0.0, 0.0, 0.0, 0.0, 0.0, 0.0, 0.0, 0.0, 0.0, 0.0, 0.0, 0.0, 0.0, 0.0, 0.0, 0.0, 0.0, 0.0, 0.0, 0.0, 0.0, 0.0, 0.0, 0.0, 0.0, 0.0, 0.0, 0.0, 0.0, 0.0, 0.0, 0.0, 0.0, 0.0, 0.0, 0.0, 0.0, 0.0, 0.0, 0.0, 0.0, 0.0, 0.0, 0.0, 0.0, 0.0])
me_cube_002.materials.append(mat_material_001)
me_cube_002.materials.append(mat_material_002)
me_cube_002.materials.append(mat_material_003)
me_cube_002.materials.append(None)
me_cube_002.update()

# ---- objects
ob_light = bpy.data.objects.new('Light', light_light)
ob_camera = bpy.data.objects.new('Camera', cam_camera)
ob_cube = bpy.data.objects.new('Cube', me_cube_001)
ob_cube_001 = bpy.data.objects.new('Cube.001', me_cube_002)

# ---- transforms, parenting, visibility, modifiers, constraints
ob_light.location = (4.076, 1.005, 5.904)
ob_light.rotation_euler = (0.6503, 0.05522, 1.866)
ob_light.lock_rotations_4d = False
ob_light.empty_display_type = 'ARROWS'
ob_light.color = (0.0, 0.0, 0.0, 0.0)
ob_light.lineart.crease_threshold = 0.0
ob_camera.location = (7.359, -6.926, 4.958)
ob_camera.rotation_euler = (1.109, 0.0, 0.8149)
ob_camera.lock_rotations_4d = False
ob_camera.empty_display_type = 'ARROWS'
ob_camera.color = (0.0, 0.0, 0.0, 0.0)
ob_camera.display_type = 'WIRE'
ob_camera.lineart.crease_threshold = 0.0
ob_cube.location = (0.0, 0.0, 0.0)
ob_cube_001.location = (0.0, 0.0, 0.0)

# ---- collection membership
col_collection.objects.link(ob_light)
col_collection.objects.link(ob_camera)
col_collection.objects.link(ob_cube)
col_collection.objects.link(ob_cube_001)

# ---- scene / render settings (as saved in the file)
scene.camera = ob_camera
scene.frame_start = 1; scene.frame_end = 250; scene.frame_set(54)
scene.render.engine = 'BLENDER_EEVEE_NEXT'
bpy.context.view_layer.update()
